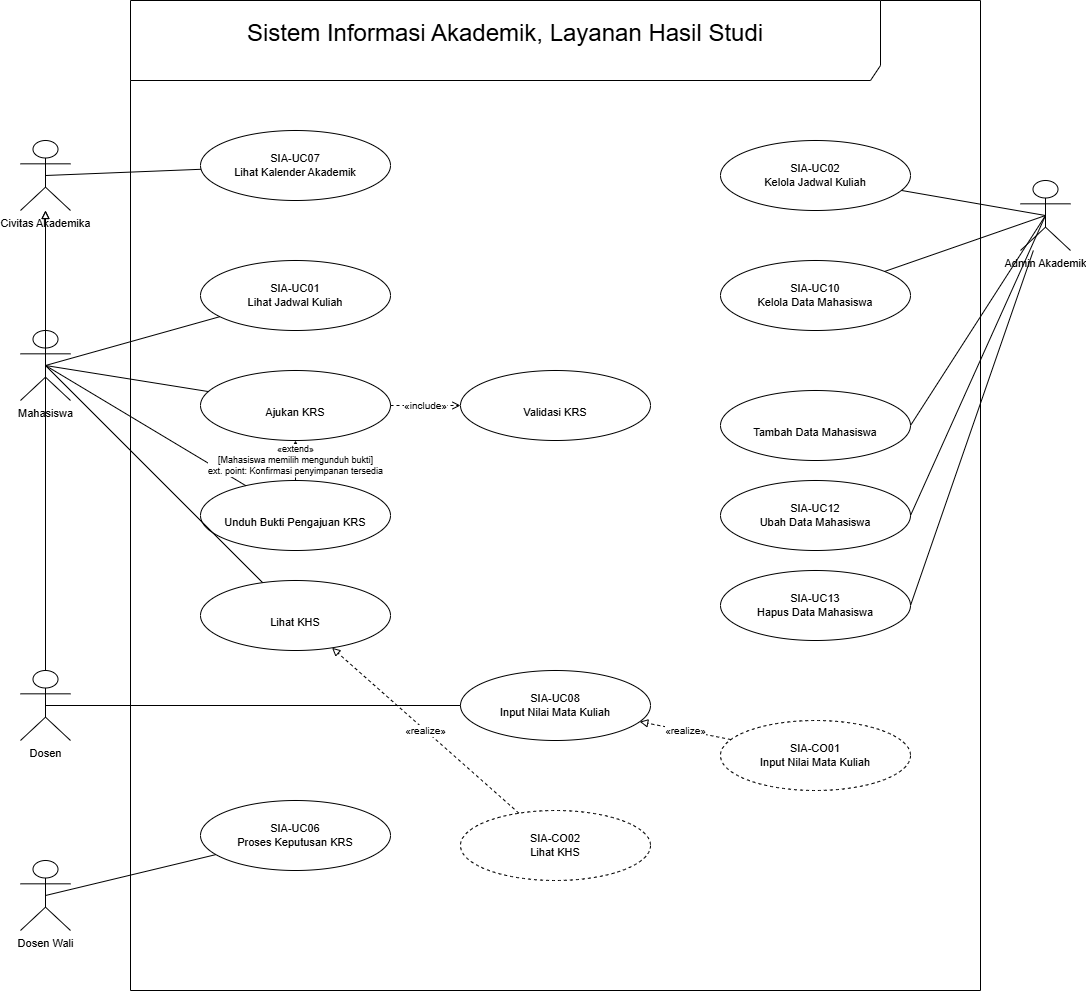

The diagram above was exported from draw.io. Its source (the exported page's mxGraphModel, read from the mxfile embedded in the PNG):
<mxGraphModel dx="1911" dy="2133" grid="1" gridSize="10" guides="1" tooltips="1" connect="1" arrows="1" fold="1" page="1" pageScale="1" pageWidth="850" pageHeight="1100" math="0" shadow="0">
  <root>
    <mxCell id="0" />
    <mxCell id="1" parent="0" />
    <mxCell id="a_civ" parent="1" style="shape=umlActor;verticalLabelPosition=bottom;verticalAlign=top;html=1;outlineConnect=0;fontSize=11;" value="Civitas Akademika" vertex="1">
      <mxGeometry height="70" width="50" x="150" y="60" as="geometry" />
    </mxCell>
    <mxCell id="a_mhs" parent="1" style="shape=umlActor;verticalLabelPosition=bottom;verticalAlign=top;html=1;outlineConnect=0;fontSize=11;" value="Mahasiswa" vertex="1">
      <mxGeometry height="70" width="50" x="150" y="250" as="geometry" />
    </mxCell>
    <mxCell id="a_dosen" parent="1" style="shape=umlActor;verticalLabelPosition=bottom;verticalAlign=top;html=1;outlineConnect=0;fontSize=11;" value="Dosen" vertex="1">
      <mxGeometry height="70" width="50" x="150" y="590" as="geometry" />
    </mxCell>
    <mxCell id="a_dwali" parent="1" style="shape=umlActor;verticalLabelPosition=bottom;verticalAlign=top;html=1;outlineConnect=0;fontSize=11;" value="Dosen Wali" vertex="1">
      <mxGeometry height="70" width="50" x="150" y="780" as="geometry" />
    </mxCell>
    <mxCell id="a_admin" parent="1" style="shape=umlActor;verticalLabelPosition=bottom;verticalAlign=top;html=1;outlineConnect=0;fontSize=11;" value="Admin Akademik" vertex="1">
      <mxGeometry height="70" width="50" x="1150" y="100" as="geometry" />
    </mxCell>
    <mxCell id="uc07" parent="1" style="ellipse;whiteSpace=wrap;html=1;fontSize=11;" value="SIA-UC07&lt;br&gt;Lihat Kalender Akademik" vertex="1">
      <mxGeometry height="70" width="190" x="330" y="50" as="geometry" />
    </mxCell>
    <mxCell id="uc01" parent="1" style="ellipse;whiteSpace=wrap;html=1;fontSize=11;" value="SIA-UC01&lt;br&gt;Lihat Jadwal Kuliah" vertex="1">
      <mxGeometry height="70" width="190" x="330" y="180" as="geometry" />
    </mxCell>
    <mxCell id="uc03" parent="1" style="ellipse;whiteSpace=wrap;html=1;fontSize=11;" value="&lt;br&gt;Ajukan KRS" vertex="1">
      <mxGeometry height="70" width="190" x="330" y="290" as="geometry" />
    </mxCell>
    <mxCell id="uc05" parent="1" style="ellipse;whiteSpace=wrap;html=1;fontSize=11;" value="&lt;br&gt;Unduh Bukti Pengajuan KRS" vertex="1">
      <mxGeometry height="70" width="190" x="330" y="400" as="geometry" />
    </mxCell>
    <mxCell id="uc09" parent="1" style="ellipse;whiteSpace=wrap;html=1;fontSize=11;" value="&lt;br&gt;Lihat KHS" vertex="1">
      <mxGeometry height="70" width="190" x="330" y="500" as="geometry" />
    </mxCell>
    <mxCell id="uc06" parent="1" style="ellipse;whiteSpace=wrap;html=1;fontSize=11;" value="SIA-UC06&lt;br&gt;Proses Keputusan KRS" vertex="1">
      <mxGeometry height="70" width="190" x="330" y="720" as="geometry" />
    </mxCell>
    <mxCell id="uc04" parent="1" style="ellipse;whiteSpace=wrap;html=1;fontSize=11;" value="&lt;br&gt;Validasi KRS" vertex="1">
      <mxGeometry height="70" width="190" x="590" y="290" as="geometry" />
    </mxCell>
    <mxCell id="uc08" parent="1" style="ellipse;whiteSpace=wrap;html=1;fontSize=11;" value="SIA-UC08&lt;br&gt;Input Nilai Mata Kuliah" vertex="1">
      <mxGeometry height="70" width="190" x="590" y="590" as="geometry" />
    </mxCell>
    <mxCell id="uc02" parent="1" style="ellipse;whiteSpace=wrap;html=1;fontSize=11;" value="SIA-UC02&lt;br&gt;Kelola Jadwal Kuliah" vertex="1">
      <mxGeometry height="70" width="190" x="850" y="60" as="geometry" />
    </mxCell>
    <mxCell id="uc10" parent="1" style="ellipse;whiteSpace=wrap;html=1;fontSize=11;" value="SIA-UC10&lt;br&gt;Kelola Data Mahasiswa" vertex="1">
      <mxGeometry height="70" width="190" x="850" y="180" as="geometry" />
    </mxCell>
    <mxCell id="5jdeWmoAYLm23Ep9O5b0-2" edge="1" parent="1" source="uc11" style="rounded=0;orthogonalLoop=1;jettySize=auto;html=1;exitX=1;exitY=0.5;exitDx=0;exitDy=0;defaultLabelBackgroundColor=page;entryX=0.5;entryY=0.5;entryDx=0;entryDy=0;entryPerimeter=0;strokeColor=default;endArrow=none;endFill=0;" target="a_admin">
      <mxGeometry relative="1" as="geometry" />
    </mxCell>
    <mxCell id="uc11" parent="1" style="ellipse;whiteSpace=wrap;html=1;fontSize=11;" value="&lt;br&gt;Tambah Data Mahasiswa" vertex="1">
      <mxGeometry height="70" width="190" x="850" y="310" as="geometry" />
    </mxCell>
    <mxCell id="uc12" parent="1" style="ellipse;whiteSpace=wrap;html=1;fontSize=11;" value="SIA-UC12&lt;br&gt;Ubah Data Mahasiswa" vertex="1">
      <mxGeometry height="70" width="190" x="850" y="400" as="geometry" />
    </mxCell>
    <mxCell id="5jdeWmoAYLm23Ep9O5b0-6" edge="1" parent="1" source="uc13" style="rounded=0;orthogonalLoop=1;jettySize=auto;html=1;exitX=1;exitY=0.5;exitDx=0;exitDy=0;defaultLabelBackgroundColor=page;endArrow=none;endFill=0;" target="a_admin">
      <mxGeometry relative="1" as="geometry" />
    </mxCell>
    <mxCell id="uc13" parent="1" style="ellipse;whiteSpace=wrap;html=1;fontSize=11;" value="SIA-UC13&lt;br&gt;Hapus Data Mahasiswa" vertex="1">
      <mxGeometry height="70" width="190" x="850" y="490" as="geometry" />
    </mxCell>
    <mxCell id="co01" parent="1" style="ellipse;whiteSpace=wrap;html=1;dashed=1;fontSize=11;" value="SIA-CO01&lt;br&gt;Input Nilai Mata Kuliah" vertex="1">
      <mxGeometry height="70" width="190" x="850" y="640" as="geometry" />
    </mxCell>
    <mxCell id="co02" parent="1" style="ellipse;whiteSpace=wrap;html=1;dashed=1;fontSize=11;" value="SIA-CO02&lt;br&gt;Lihat KHS" vertex="1">
      <mxGeometry height="70" width="190" x="590" y="730" as="geometry" />
    </mxCell>
    <mxCell id="e1" edge="1" parent="1" source="a_mhs" style="endArrow=none;html=1;exitX=0.5;exitY=0.5;exitDx=0;exitDy=0;exitPerimeter=0;" target="uc01">
      <mxGeometry relative="1" as="geometry" />
    </mxCell>
    <mxCell id="e2" edge="1" parent="1" source="a_mhs" style="endArrow=none;html=1;exitX=0.5;exitY=0.5;exitDx=0;exitDy=0;exitPerimeter=0;" target="uc03">
      <mxGeometry relative="1" as="geometry" />
    </mxCell>
    <mxCell id="e3" edge="1" parent="1" source="a_mhs" style="endArrow=none;html=1;exitX=0.5;exitY=0.5;exitDx=0;exitDy=0;exitPerimeter=0;" target="uc05">
      <mxGeometry relative="1" as="geometry" />
    </mxCell>
    <mxCell id="e4" edge="1" parent="1" source="a_mhs" style="endArrow=none;html=1;exitX=0.5;exitY=0.5;exitDx=0;exitDy=0;exitPerimeter=0;" target="uc09">
      <mxGeometry relative="1" as="geometry" />
    </mxCell>
    <mxCell id="e5" edge="1" parent="1" source="a_civ" style="endArrow=none;html=1;exitX=0.5;exitY=0.5;exitDx=0;exitDy=0;exitPerimeter=0;" target="uc07">
      <mxGeometry relative="1" as="geometry" />
    </mxCell>
    <mxCell id="e6" edge="1" parent="1" source="a_dosen" style="endArrow=none;html=1;exitX=0.5;exitY=0.5;exitDx=0;exitDy=0;exitPerimeter=0;" target="uc08">
      <mxGeometry relative="1" as="geometry" />
    </mxCell>
    <mxCell id="e7" edge="1" parent="1" source="a_admin" style="endArrow=none;html=1;exitX=0.5;exitY=0.5;exitDx=0;exitDy=0;exitPerimeter=0;" target="uc02">
      <mxGeometry relative="1" as="geometry" />
    </mxCell>
    <mxCell id="e8" edge="1" parent="1" source="a_admin" style="endArrow=none;html=1;exitX=0.5;exitY=0.5;exitDx=0;exitDy=0;exitPerimeter=0;" target="uc10">
      <mxGeometry relative="1" as="geometry" />
    </mxCell>
    <mxCell id="e9" edge="1" parent="1" source="a_dwali" style="endArrow=none;html=1;exitX=0.5;exitY=0.5;exitDx=0;exitDy=0;exitPerimeter=0;" target="uc06">
      <mxGeometry relative="1" as="geometry" />
    </mxCell>
    <mxCell id="e10" edge="1" parent="1" source="a_mhs" style="endArrow=block;endFill=0;html=1;" target="a_civ">
      <mxGeometry relative="1" as="geometry" />
    </mxCell>
    <mxCell id="e11" edge="1" parent="1" source="a_dosen" style="endArrow=block;endFill=0;html=1;" target="a_civ">
      <mxGeometry relative="1" as="geometry" />
    </mxCell>
    <mxCell id="e12" edge="1" parent="1" source="uc03" style="endArrow=open;dashed=1;html=1;fontSize=10;labelBackgroundColor=#ffffff;" target="uc04" value="«include»">
      <mxGeometry relative="1" as="geometry" />
    </mxCell>
    <mxCell id="e13" edge="1" parent="1" source="uc05" style="endArrow=open;dashed=1;html=1;fontSize=9;labelBackgroundColor=#ffffff;" target="uc03" value="«extend»&lt;br&gt;[Mahasiswa memilih mengunduh bukti]&lt;br&gt;ext. point: Konfirmasi penyimpanan tersedia">
      <mxGeometry relative="1" as="geometry" />
    </mxCell>
    <mxCell id="e17" edge="1" parent="1" source="co01" style="endArrow=block;endFill=0;dashed=1;html=1;fontSize=10;labelBackgroundColor=#ffffff;" target="uc08" value="«realize»">
      <mxGeometry relative="1" as="geometry" />
    </mxCell>
    <mxCell id="e18" edge="1" parent="1" source="co02" style="endArrow=block;endFill=0;dashed=1;html=1;fontSize=10;labelBackgroundColor=#ffffff;" target="uc09" value="«realize»">
      <mxGeometry relative="1" as="geometry" />
    </mxCell>
    <mxCell id="5jdeWmoAYLm23Ep9O5b0-1" parent="1" style="shape=umlFrame;whiteSpace=wrap;html=1;pointerEvents=0;width=750;height=80;" value="&lt;font style=&quot;font-size: 24px;&quot;&gt;Sistem Informasi Akademik, Layanan Hasil Studi&lt;/font&gt;&lt;div&gt;&lt;br&gt;&lt;/div&gt;" vertex="1">
      <mxGeometry height="990" width="850" x="260" y="-80" as="geometry" />
    </mxCell>
    <mxCell id="5jdeWmoAYLm23Ep9O5b0-5" edge="1" parent="1" source="uc12" style="rounded=0;orthogonalLoop=1;jettySize=auto;html=1;exitX=1;exitY=0.5;exitDx=0;exitDy=0;entryX=0.5;entryY=0.5;entryDx=0;entryDy=0;entryPerimeter=0;defaultLabelBackgroundColor=page;endArrow=none;endFill=0;" target="a_admin">
      <mxGeometry relative="1" as="geometry" />
    </mxCell>
  </root>
</mxGraphModel>